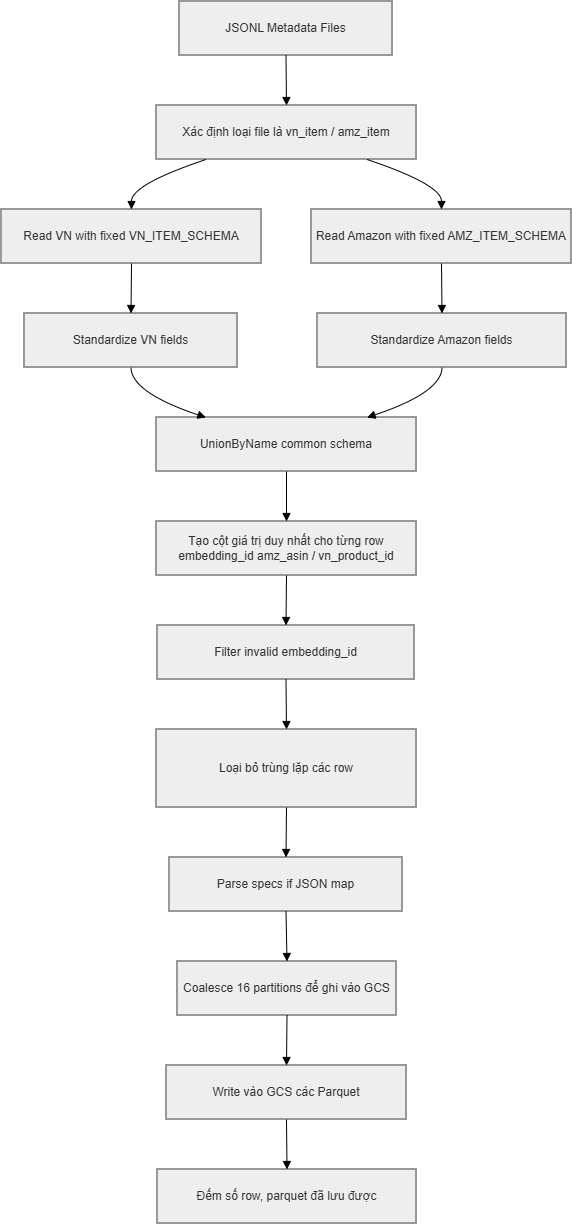

The diagram above was exported from draw.io. Its source (the exported page's mxGraphModel, read from the mxfile embedded in the PNG):
<mxGraphModel dx="1088" dy="590" grid="1" gridSize="10" guides="1" tooltips="1" connect="1" arrows="1" fold="1" page="1" pageScale="1" pageWidth="827" pageHeight="1169" math="0" shadow="0">
  <root>
    <mxCell id="0" />
    <mxCell id="1" parent="0" />
    <mxCell id="cDuRuydTamXHvKT5mqaq-1" parent="1" style="whiteSpace=wrap;strokeWidth=2;fillColor=light-dark(#eeeeee,#1f2020);strokeColor=light-dark(#999999,#cccccc);fontColor=light-dark(#333333,#cccccc);" value="JSONL Metadata Files" vertex="1">
      <mxGeometry height="54" width="213" x="198" y="20" as="geometry" />
    </mxCell>
    <mxCell id="cDuRuydTamXHvKT5mqaq-2" parent="1" style="whiteSpace=wrap;strokeWidth=2;fillColor=light-dark(#eeeeee,#1f2020);strokeColor=light-dark(#999999,#cccccc);fontColor=light-dark(#333333,#cccccc);" value="Xác định loại file là vn_item / amz_item" vertex="1">
      <mxGeometry height="54" width="260" x="175" y="124" as="geometry" />
    </mxCell>
    <mxCell id="cDuRuydTamXHvKT5mqaq-3" parent="1" style="whiteSpace=wrap;strokeWidth=2;fillColor=light-dark(#eeeeee,#1f2020);strokeColor=light-dark(#999999,#cccccc);fontColor=light-dark(#333333,#cccccc);" value="Read VN with fixed VN_ITEM_SCHEMA" vertex="1">
      <mxGeometry height="54" width="260" x="20" y="228" as="geometry" />
    </mxCell>
    <mxCell id="cDuRuydTamXHvKT5mqaq-4" parent="1" style="whiteSpace=wrap;strokeWidth=2;fillColor=light-dark(#eeeeee,#1f2020);strokeColor=light-dark(#999999,#cccccc);fontColor=light-dark(#333333,#cccccc);" value="Read Amazon with fixed AMZ_ITEM_SCHEMA" vertex="1">
      <mxGeometry height="54" width="260" x="330" y="228" as="geometry" />
    </mxCell>
    <mxCell id="cDuRuydTamXHvKT5mqaq-5" parent="1" style="whiteSpace=wrap;strokeWidth=2;fillColor=light-dark(#eeeeee,#1f2020);strokeColor=light-dark(#999999,#cccccc);fontColor=light-dark(#333333,#cccccc);" value="Standardize VN fields" vertex="1">
      <mxGeometry height="54" width="213" x="43" y="332" as="geometry" />
    </mxCell>
    <mxCell id="cDuRuydTamXHvKT5mqaq-6" parent="1" style="whiteSpace=wrap;strokeWidth=2;fillColor=light-dark(#eeeeee,#1f2020);strokeColor=light-dark(#999999,#cccccc);fontColor=light-dark(#333333,#cccccc);" value="Standardize Amazon fields" vertex="1">
      <mxGeometry height="54" width="249" x="336" y="332" as="geometry" />
    </mxCell>
    <mxCell id="cDuRuydTamXHvKT5mqaq-7" parent="1" style="whiteSpace=wrap;strokeWidth=2;fillColor=light-dark(#eeeeee,#1f2020);strokeColor=light-dark(#999999,#cccccc);fontColor=light-dark(#333333,#cccccc);" value="UnionByName common schema" vertex="1">
      <mxGeometry height="54" width="260" x="175" y="436" as="geometry" />
    </mxCell>
    <mxCell id="cDuRuydTamXHvKT5mqaq-9" parent="1" style="whiteSpace=wrap;strokeWidth=2;fillColor=light-dark(#eeeeee,#1f2020);strokeColor=light-dark(#999999,#cccccc);fontColor=light-dark(#333333,#cccccc);" value="Tạo cột giá trị duy nhất cho từng row embedding_id amz_asin / vn_product_id" vertex="1">
      <mxGeometry height="54" width="260" x="175" y="540" as="geometry" />
    </mxCell>
    <mxCell id="cDuRuydTamXHvKT5mqaq-10" parent="1" style="whiteSpace=wrap;strokeWidth=2;fillColor=light-dark(#eeeeee,#1f2020);strokeColor=light-dark(#999999,#cccccc);fontColor=light-dark(#333333,#cccccc);" value="Filter invalid embedding_id" vertex="1">
      <mxGeometry height="54" width="257" x="176" y="644" as="geometry" />
    </mxCell>
    <mxCell id="cDuRuydTamXHvKT5mqaq-11" parent="1" style="whiteSpace=wrap;strokeWidth=2;fillColor=light-dark(#eeeeee,#1f2020);strokeColor=light-dark(#999999,#cccccc);fontColor=light-dark(#333333,#cccccc);" value="Loại bỏ trùng lặp các row" vertex="1">
      <mxGeometry height="78" width="260" x="175" y="748" as="geometry" />
    </mxCell>
    <mxCell id="cDuRuydTamXHvKT5mqaq-12" parent="1" style="whiteSpace=wrap;strokeWidth=2;fillColor=light-dark(#eeeeee,#1f2020);strokeColor=light-dark(#999999,#cccccc);fontColor=light-dark(#333333,#cccccc);" value="Parse specs if JSON map" vertex="1">
      <mxGeometry height="54" width="233" x="188" y="876" as="geometry" />
    </mxCell>
    <mxCell id="cDuRuydTamXHvKT5mqaq-13" parent="1" style="whiteSpace=wrap;strokeWidth=2;fillColor=light-dark(#eeeeee,#1f2020);strokeColor=light-dark(#999999,#cccccc);fontColor=light-dark(#333333,#cccccc);" value="Coalesce 16 partitions để ghi vào GCS" vertex="1">
      <mxGeometry height="54" width="219" x="196" y="980" as="geometry" />
    </mxCell>
    <mxCell id="cDuRuydTamXHvKT5mqaq-14" parent="1" style="whiteSpace=wrap;strokeWidth=2;fillColor=light-dark(#eeeeee,#1f2020);strokeColor=light-dark(#999999,#cccccc);fontColor=light-dark(#333333,#cccccc);" value="Write vào GCS các Parquet" vertex="1">
      <mxGeometry height="54" width="240" x="185" y="1084" as="geometry" />
    </mxCell>
    <mxCell id="cDuRuydTamXHvKT5mqaq-15" parent="1" style="whiteSpace=wrap;strokeWidth=2;fillColor=light-dark(#eeeeee,#1f2020);strokeColor=light-dark(#999999,#cccccc);fontColor=light-dark(#333333,#cccccc);" value="Đếm số row, parquet đã lưu được" vertex="1">
      <mxGeometry height="54" width="259" x="176" y="1188" as="geometry" />
    </mxCell>
    <mxCell id="cDuRuydTamXHvKT5mqaq-16" edge="1" parent="1" source="cDuRuydTamXHvKT5mqaq-1" style="curved=1;startArrow=none;endArrow=block;exitX=0.5;exitY=1;entryX=0.5;entryY=0;rounded=0;" target="cDuRuydTamXHvKT5mqaq-2" value="">
      <mxGeometry relative="1" as="geometry">
        <Array as="points" />
      </mxGeometry>
    </mxCell>
    <mxCell id="cDuRuydTamXHvKT5mqaq-17" edge="1" parent="1" source="cDuRuydTamXHvKT5mqaq-2" style="curved=1;startArrow=none;endArrow=block;exitX=0.19;exitY=1;entryX=0.5;entryY=0;rounded=0;" target="cDuRuydTamXHvKT5mqaq-3" value="">
      <mxGeometry relative="1" as="geometry">
        <Array as="points">
          <mxPoint x="150" y="203" />
        </Array>
      </mxGeometry>
    </mxCell>
    <mxCell id="cDuRuydTamXHvKT5mqaq-18" edge="1" parent="1" source="cDuRuydTamXHvKT5mqaq-2" style="curved=1;startArrow=none;endArrow=block;exitX=0.81;exitY=1;entryX=0.5;entryY=0;rounded=0;" target="cDuRuydTamXHvKT5mqaq-4" value="">
      <mxGeometry relative="1" as="geometry">
        <Array as="points">
          <mxPoint x="460" y="203" />
        </Array>
      </mxGeometry>
    </mxCell>
    <mxCell id="cDuRuydTamXHvKT5mqaq-19" edge="1" parent="1" source="cDuRuydTamXHvKT5mqaq-3" style="curved=1;startArrow=none;endArrow=block;exitX=0.5;exitY=1;entryX=0.5;entryY=0;rounded=0;" target="cDuRuydTamXHvKT5mqaq-5" value="">
      <mxGeometry relative="1" as="geometry">
        <Array as="points" />
      </mxGeometry>
    </mxCell>
    <mxCell id="cDuRuydTamXHvKT5mqaq-20" edge="1" parent="1" source="cDuRuydTamXHvKT5mqaq-4" style="curved=1;startArrow=none;endArrow=block;exitX=0.5;exitY=1;entryX=0.5;entryY=0;rounded=0;" target="cDuRuydTamXHvKT5mqaq-6" value="">
      <mxGeometry relative="1" as="geometry">
        <Array as="points" />
      </mxGeometry>
    </mxCell>
    <mxCell id="cDuRuydTamXHvKT5mqaq-21" edge="1" parent="1" source="cDuRuydTamXHvKT5mqaq-5" style="curved=1;startArrow=none;endArrow=block;exitX=0.5;exitY=1;entryX=0.19;entryY=0;rounded=0;" target="cDuRuydTamXHvKT5mqaq-7" value="">
      <mxGeometry relative="1" as="geometry">
        <Array as="points">
          <mxPoint x="150" y="411" />
        </Array>
      </mxGeometry>
    </mxCell>
    <mxCell id="cDuRuydTamXHvKT5mqaq-22" edge="1" parent="1" source="cDuRuydTamXHvKT5mqaq-6" style="curved=1;startArrow=none;endArrow=block;exitX=0.5;exitY=1;entryX=0.81;entryY=0;rounded=0;" target="cDuRuydTamXHvKT5mqaq-7" value="">
      <mxGeometry relative="1" as="geometry">
        <Array as="points">
          <mxPoint x="460" y="411" />
        </Array>
      </mxGeometry>
    </mxCell>
    <mxCell id="cDuRuydTamXHvKT5mqaq-23" edge="1" parent="1" source="cDuRuydTamXHvKT5mqaq-7" style="curved=1;startArrow=none;endArrow=block;exitX=0.5;exitY=1;entryX=0.5;entryY=0;rounded=0;" value="">
      <mxGeometry relative="1" as="geometry">
        <Array as="points" />
        <mxPoint x="305" y="540" as="targetPoint" />
      </mxGeometry>
    </mxCell>
    <mxCell id="cDuRuydTamXHvKT5mqaq-25" edge="1" parent="1" source="cDuRuydTamXHvKT5mqaq-9" style="curved=1;startArrow=none;endArrow=block;exitX=0.5;exitY=1;entryX=0.5;entryY=0;rounded=0;" target="cDuRuydTamXHvKT5mqaq-10" value="">
      <mxGeometry relative="1" as="geometry">
        <Array as="points" />
      </mxGeometry>
    </mxCell>
    <mxCell id="cDuRuydTamXHvKT5mqaq-26" edge="1" parent="1" source="cDuRuydTamXHvKT5mqaq-10" style="curved=1;startArrow=none;endArrow=block;exitX=0.5;exitY=1;entryX=0.5;entryY=0;rounded=0;" target="cDuRuydTamXHvKT5mqaq-11" value="">
      <mxGeometry relative="1" as="geometry">
        <Array as="points" />
      </mxGeometry>
    </mxCell>
    <mxCell id="cDuRuydTamXHvKT5mqaq-27" edge="1" parent="1" source="cDuRuydTamXHvKT5mqaq-11" style="curved=1;startArrow=none;endArrow=block;exitX=0.5;exitY=1;entryX=0.5;entryY=0;rounded=0;" target="cDuRuydTamXHvKT5mqaq-12" value="">
      <mxGeometry relative="1" as="geometry">
        <Array as="points" />
      </mxGeometry>
    </mxCell>
    <mxCell id="cDuRuydTamXHvKT5mqaq-28" edge="1" parent="1" source="cDuRuydTamXHvKT5mqaq-12" style="curved=1;startArrow=none;endArrow=block;exitX=0.5;exitY=1;entryX=0.5;entryY=0;rounded=0;" target="cDuRuydTamXHvKT5mqaq-13" value="">
      <mxGeometry relative="1" as="geometry">
        <Array as="points" />
      </mxGeometry>
    </mxCell>
    <mxCell id="cDuRuydTamXHvKT5mqaq-29" edge="1" parent="1" source="cDuRuydTamXHvKT5mqaq-13" style="curved=1;startArrow=none;endArrow=block;exitX=0.5;exitY=1;entryX=0.5;entryY=0;rounded=0;" target="cDuRuydTamXHvKT5mqaq-14" value="">
      <mxGeometry relative="1" as="geometry">
        <Array as="points" />
      </mxGeometry>
    </mxCell>
    <mxCell id="cDuRuydTamXHvKT5mqaq-30" edge="1" parent="1" source="cDuRuydTamXHvKT5mqaq-14" style="curved=1;startArrow=none;endArrow=block;exitX=0.5;exitY=1;entryX=0.5;entryY=0;rounded=0;" target="cDuRuydTamXHvKT5mqaq-15" value="">
      <mxGeometry relative="1" as="geometry">
        <Array as="points" />
      </mxGeometry>
    </mxCell>
  </root>
</mxGraphModel>